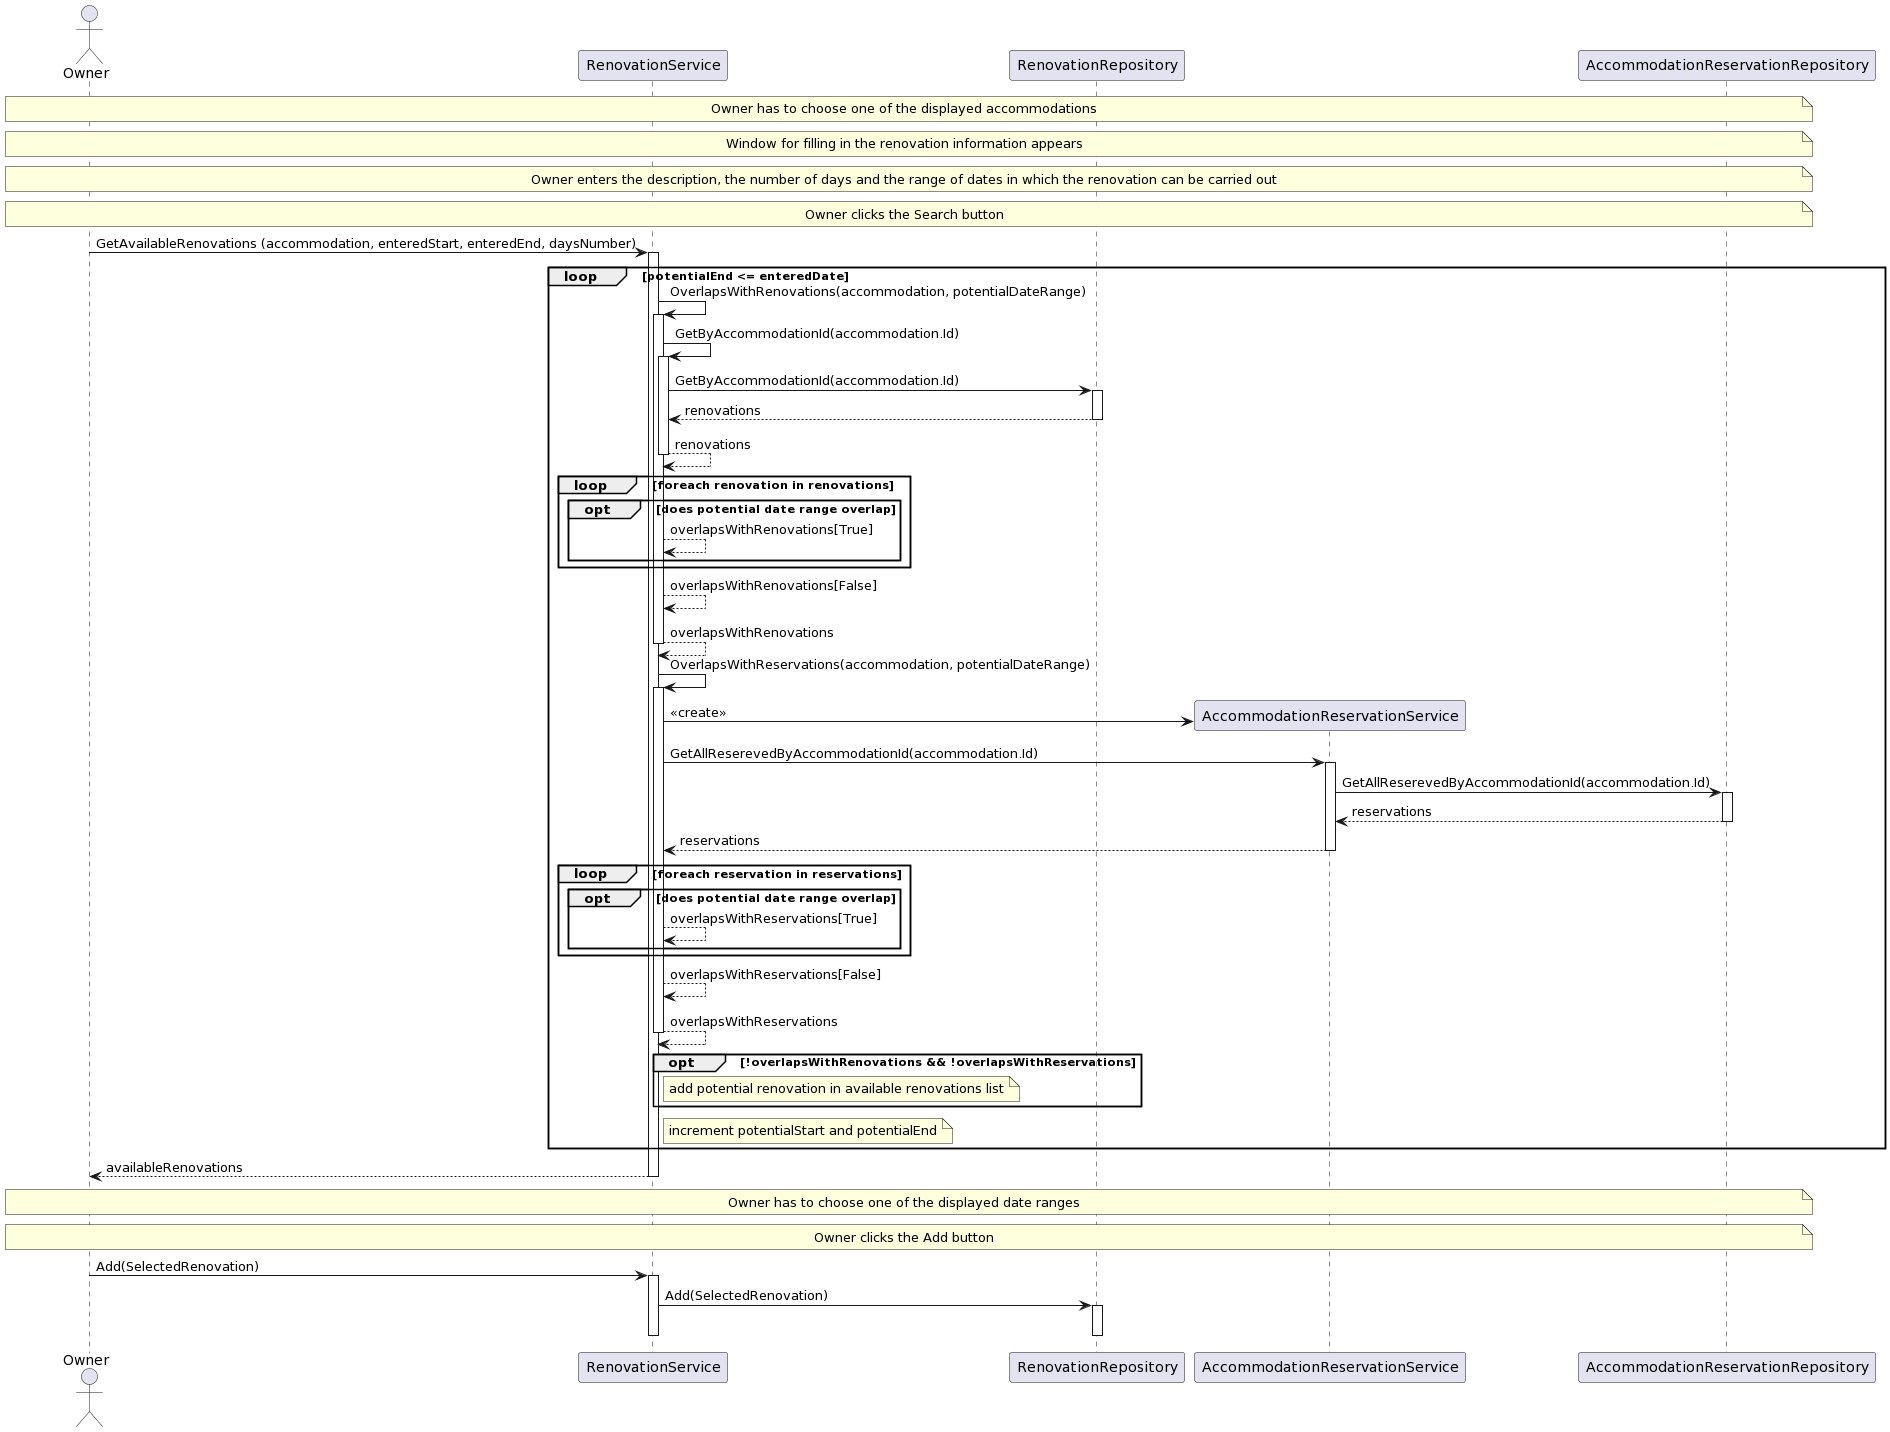

The diagram above was rendered by PlantUML. Its source (embedded in the PNG):
@startuml
actor "Owner" as O
participant "RenovationService" as RS
participant "RenovationRepository" as RR
participant AccommodationReservationService as ARS
participant AccommodationReservationRepository as ARR

note across: Owner has to choose one of the displayed accommodations
note across: Window for filling in the renovation information appears 
note across: Owner enters the description, the number of days and the range of dates in which the renovation can be carried out
note across: Owner clicks the Search button

O->RS ++:GetAvailableRenovations (accommodation, enteredStart, enteredEnd, daysNumber)

loop potentialEnd <= enteredDate
   RS -> RS ++: OverlapsWithRenovations(accommodation, potentialDateRange)
            RS->RS ++: GetByAccommodationId(accommodation.Id)
            RS->RR ++: GetByAccommodationId(accommodation.Id)
            RR-->RS --: renovations
            RS-->RS --: renovations               

            loop foreach renovation in renovations               
                opt does potential date range overlap
                      RS --> RS: overlapsWithRenovations[True]
                end
            end
        RS --> RS: overlapsWithRenovations[False]
        RS --> RS --: overlapsWithRenovations


        RS -> RS ++: OverlapsWithReservations(accommodation, potentialDateRange)
            RS -> ARS **: << create >>

            RS->ARS ++: GetAllReserevedByAccommodationId(accommodation.Id)
            ARS->ARR ++: GetAllReserevedByAccommodationId(accommodation.Id)
            ARR--> ARS --: reservations
            ARS-->RS --: reservations

            loop foreach reservation in reservations
                opt does potential date range overlap
                      RS --> RS: overlapsWithReservations[True]
                end
            end
        RS --> RS: overlapsWithReservations[False]
        RS --> RS --: overlapsWithReservations

   opt !overlapsWithRenovations && !overlapsWithReservations       
        note right of RS: add potential renovation in available renovations list
    end

    note right of RS: increment potentialStart and potentialEnd
end

RS-->O --: availableRenovations

note across: Owner has to choose one of the displayed date ranges
note across: Owner clicks the Add button

O->RS ++: Add(SelectedRenovation)
RS->RR ++: Add(SelectedRenovation)
deactivate RR
deactivate RS
@enduml